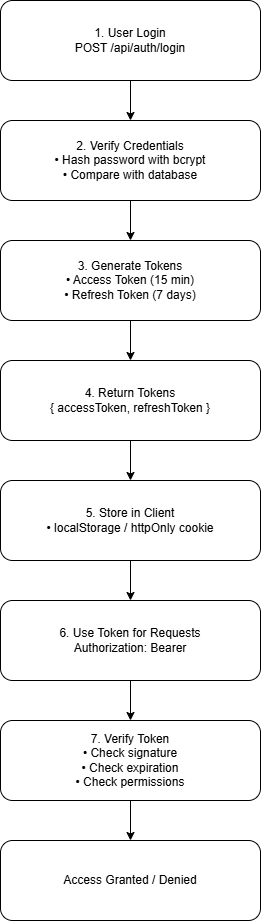

The diagram above was exported from draw.io. Its source (the exported page's mxGraphModel, read from the mxfile embedded in the PNG):
<mxGraphModel dx="1419" dy="775" grid="1" gridSize="10" guides="1" tooltips="1" connect="1" arrows="1" fold="1" page="1" pageScale="1" pageWidth="1169" pageHeight="827" background="#ffffff" math="0" shadow="0">
  <root>
    <mxCell id="0" />
    <mxCell id="1" parent="0" />
    <mxCell id="100" value="1. User Login&lt;br&gt;POST /api/auth/login" style="rounded=1;whiteSpace=wrap;html=1;align=center;strokeColor=#000000;fillColor=#ffffff;" parent="1" vertex="1">
      <mxGeometry x="300" y="40" width="260" height="80" as="geometry" />
    </mxCell>
    <mxCell id="101" value="2. Verify Credentials&lt;br&gt;• Hash password with bcrypt&lt;br&gt;• Compare with database" style="rounded=1;whiteSpace=wrap;html=1;align=center;strokeColor=#000000;fillColor=#ffffff;" parent="1" vertex="1">
      <mxGeometry x="300" y="160" width="260" height="80" as="geometry" />
    </mxCell>
    <mxCell id="102" value="3. Generate Tokens&lt;br&gt;• Access Token (15 min)&lt;br&gt;• Refresh Token (7 days)" style="rounded=1;whiteSpace=wrap;html=1;align=center;strokeColor=#000000;fillColor=#ffffff;" parent="1" vertex="1">
      <mxGeometry x="300" y="280" width="260" height="80" as="geometry" />
    </mxCell>
    <mxCell id="103" value="4. Return Tokens&lt;br&gt;{ accessToken, refreshToken }" style="rounded=1;whiteSpace=wrap;html=1;align=center;strokeColor=#000000;fillColor=#ffffff;" parent="1" vertex="1">
      <mxGeometry x="300" y="400" width="260" height="80" as="geometry" />
    </mxCell>
    <mxCell id="104" value="5. Store in Client&lt;br&gt;• localStorage / httpOnly cookie" style="rounded=1;whiteSpace=wrap;html=1;align=center;strokeColor=#000000;fillColor=#ffffff;" parent="1" vertex="1">
      <mxGeometry x="300" y="520" width="260" height="80" as="geometry" />
    </mxCell>
    <mxCell id="105" value="6. Use Token for Requests&lt;br&gt;Authorization: Bearer &lt;token&gt;" style="rounded=1;whiteSpace=wrap;html=1;align=center;strokeColor=#000000;fillColor=#ffffff;" parent="1" vertex="1">
      <mxGeometry x="300" y="640" width="260" height="80" as="geometry" />
    </mxCell>
    <mxCell id="106" value="7. Verify Token&lt;br&gt;• Check signature&lt;br&gt;• Check expiration&lt;br&gt;• Check permissions" style="rounded=1;whiteSpace=wrap;html=1;align=center;strokeColor=#000000;fillColor=#ffffff;" parent="1" vertex="1">
      <mxGeometry x="300" y="760" width="260" height="80" as="geometry" />
    </mxCell>
    <mxCell id="107" value="Access Granted / Denied" style="rounded=1;whiteSpace=wrap;html=1;align=center;strokeColor=#000000;fillColor=#ffffff;" parent="1" vertex="1">
      <mxGeometry x="300" y="880" width="260" height="80" as="geometry" />
    </mxCell>
    <mxCell id="2000" style="edgeStyle=orthogonalEdgeStyle;rounded=0;orthogonalLoop=1;jettySize=auto;html=1;strokeColor=#000000;" parent="1" source="100" target="101" edge="1">
      <mxGeometry relative="1" as="geometry" />
    </mxCell>
    <mxCell id="2001" style="edgeStyle=orthogonalEdgeStyle;rounded=0;orthogonalLoop=1;jettySize=auto;html=1;strokeColor=#000000;" parent="1" source="101" target="102" edge="1">
      <mxGeometry relative="1" as="geometry" />
    </mxCell>
    <mxCell id="2002" style="edgeStyle=orthogonalEdgeStyle;rounded=0;orthogonalLoop=1;jettySize=auto;html=1;strokeColor=#000000;" parent="1" source="102" target="103" edge="1">
      <mxGeometry relative="1" as="geometry" />
    </mxCell>
    <mxCell id="2003" style="edgeStyle=orthogonalEdgeStyle;rounded=0;orthogonalLoop=1;jettySize=auto;html=1;strokeColor=#000000;" parent="1" source="103" target="104" edge="1">
      <mxGeometry relative="1" as="geometry" />
    </mxCell>
    <mxCell id="2004" style="edgeStyle=orthogonalEdgeStyle;rounded=0;orthogonalLoop=1;jettySize=auto;html=1;strokeColor=#000000;" parent="1" source="104" target="105" edge="1">
      <mxGeometry relative="1" as="geometry" />
    </mxCell>
    <mxCell id="2005" style="edgeStyle=orthogonalEdgeStyle;rounded=0;orthogonalLoop=1;jettySize=auto;html=1;strokeColor=#000000;" parent="1" source="105" target="106" edge="1">
      <mxGeometry relative="1" as="geometry" />
    </mxCell>
    <mxCell id="2006" style="edgeStyle=orthogonalEdgeStyle;rounded=0;orthogonalLoop=1;jettySize=auto;html=1;strokeColor=#000000;" parent="1" source="106" target="107" edge="1">
      <mxGeometry relative="1" as="geometry" />
    </mxCell>
  </root>
</mxGraphModel>